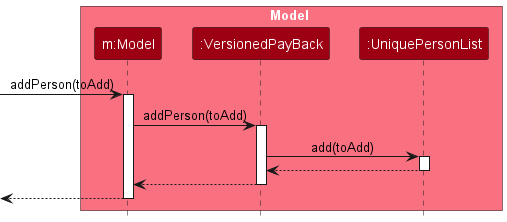

The diagram above was rendered by PlantUML. Its source (embedded in the PNG):
@startuml
!include style.puml
skinparam ArrowFontStyle plain

box Model MODEL_COLOR_T1
participant "m:Model" as Model MODEL_COLOR
participant ":VersionedPayBack" as VersionedPayBack MODEL_COLOR
participant ":UniquePersonList" as UniquePersonList MODEL_COLOR
end box

[-> Model : addPerson(toAdd)
activate Model

Model -> VersionedPayBack : addPerson(toAdd)
activate VersionedPayBack

VersionedPayBack -> UniquePersonList : add(toAdd)
activate UniquePersonList

UniquePersonList --> VersionedPayBack
deactivate UniquePersonList

VersionedPayBack --> Model
deactivate VersionedPayBack

[<-- Model
deactivate Model
@enduml